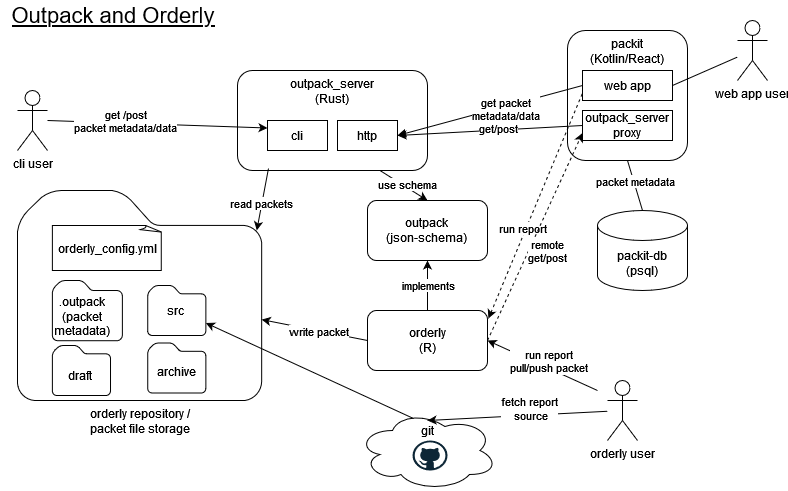

The diagram above was exported from draw.io. Its source (the exported page's mxGraphModel, read from the mxfile embedded in the PNG):
<mxGraphModel dx="1050" dy="654" grid="1" gridSize="10" guides="1" tooltips="1" connect="1" arrows="1" fold="1" page="1" pageScale="1" pageWidth="827" pageHeight="1169" math="0" shadow="0">
  <root>
    <mxCell id="0" />
    <mxCell id="1" parent="0" />
    <mxCell id="Nc5Ob6U3UA9-lTMzCozv-1" value="&lt;div&gt;packit&lt;/div&gt;&lt;div&gt;(Kotlin/React)&lt;br&gt;&lt;/div&gt;" style="rounded=1;whiteSpace=wrap;html=1;verticalAlign=top;align=center;" parent="1" vertex="1">
      <mxGeometry x="570" y="40" width="120" height="130" as="geometry" />
    </mxCell>
    <mxCell id="Nc5Ob6U3UA9-lTMzCozv-2" value="&lt;div&gt;packit-db&lt;/div&gt;&lt;div&gt;(psql)&lt;br&gt;&lt;/div&gt;" style="shape=cylinder3;whiteSpace=wrap;html=1;boundedLbl=1;backgroundOutline=1;size=15;" parent="1" vertex="1">
      <mxGeometry x="600" y="220" width="90" height="80" as="geometry" />
    </mxCell>
    <mxCell id="Nc5Ob6U3UA9-lTMzCozv-4" value="" style="endArrow=none;html=1;rounded=0;entryX=0.5;entryY=1;entryDx=0;entryDy=0;exitX=0.5;exitY=0;exitDx=0;exitDy=0;exitPerimeter=0;" parent="1" source="Nc5Ob6U3UA9-lTMzCozv-2" target="Nc5Ob6U3UA9-lTMzCozv-1" edge="1">
      <mxGeometry width="50" height="50" relative="1" as="geometry">
        <mxPoint x="390" y="400" as="sourcePoint" />
        <mxPoint x="440" y="350" as="targetPoint" />
      </mxGeometry>
    </mxCell>
    <mxCell id="Nc5Ob6U3UA9-lTMzCozv-8" value="packet metadata" style="edgeLabel;html=1;align=center;verticalAlign=middle;resizable=0;points=[];" parent="Nc5Ob6U3UA9-lTMzCozv-4" vertex="1" connectable="0">
      <mxGeometry x="0.1523" y="-1" relative="1" as="geometry">
        <mxPoint as="offset" />
      </mxGeometry>
    </mxCell>
    <mxCell id="w3lYJxwa8sGnMlQlAm_v-6" value="" style="group" vertex="1" connectable="0" parent="1">
      <mxGeometry x="240" y="80" width="190" height="100" as="geometry" />
    </mxCell>
    <mxCell id="Nc5Ob6U3UA9-lTMzCozv-5" value="&lt;div&gt;outpack_server&lt;/div&gt;&lt;div&gt;(Rust)&lt;br&gt;&lt;/div&gt;" style="rounded=1;whiteSpace=wrap;html=1;verticalAlign=top;align=center;" parent="w3lYJxwa8sGnMlQlAm_v-6" vertex="1">
      <mxGeometry width="190" height="100" as="geometry" />
    </mxCell>
    <mxCell id="w3lYJxwa8sGnMlQlAm_v-3" value="http" style="rounded=0;whiteSpace=wrap;html=1;" vertex="1" parent="w3lYJxwa8sGnMlQlAm_v-6">
      <mxGeometry x="100" y="50" width="60" height="30" as="geometry" />
    </mxCell>
    <mxCell id="w3lYJxwa8sGnMlQlAm_v-4" value="cli" style="rounded=0;whiteSpace=wrap;html=1;" vertex="1" parent="w3lYJxwa8sGnMlQlAm_v-6">
      <mxGeometry x="30" y="50" width="60" height="30" as="geometry" />
    </mxCell>
    <mxCell id="w3lYJxwa8sGnMlQlAm_v-7" value="&lt;div&gt;orderly repository /&lt;br&gt;&lt;/div&gt;&lt;div&gt;packet file storage&lt;/div&gt;" style="sketch=0;aspect=fixed;pointerEvents=1;shadow=0;dashed=0;html=1;strokeColor=default;labelPosition=center;verticalLabelPosition=bottom;verticalAlign=top;align=center;fillColor=none;shape=mxgraph.mscae.enterprise.folder" vertex="1" parent="1">
      <mxGeometry x="20" y="200" width="244.17" height="210" as="geometry" />
    </mxCell>
    <mxCell id="Nc5Ob6U3UA9-lTMzCozv-6" value="" style="endArrow=none;html=1;rounded=0;entryX=0;entryY=0.5;entryDx=0;entryDy=0;exitX=1;exitY=0.5;exitDx=0;exitDy=0;startArrow=block;startFill=1;" parent="1" source="w3lYJxwa8sGnMlQlAm_v-3" target="w3lYJxwa8sGnMlQlAm_v-17" edge="1">
      <mxGeometry width="50" height="50" relative="1" as="geometry">
        <mxPoint x="390" y="370" as="sourcePoint" />
        <mxPoint x="440" y="320" as="targetPoint" />
      </mxGeometry>
    </mxCell>
    <mxCell id="Nc5Ob6U3UA9-lTMzCozv-7" value="&lt;div&gt;get packet&lt;/div&gt;&lt;div&gt;metadata/data&lt;br&gt;&lt;/div&gt;" style="edgeLabel;html=1;align=center;verticalAlign=middle;resizable=0;points=[];" parent="Nc5Ob6U3UA9-lTMzCozv-6" vertex="1" connectable="0">
      <mxGeometry x="-0.08" y="-3" relative="1" as="geometry">
        <mxPoint x="22" y="-6" as="offset" />
      </mxGeometry>
    </mxCell>
    <mxCell id="w3lYJxwa8sGnMlQlAm_v-9" value="cli user" style="shape=umlActor;verticalLabelPosition=bottom;verticalAlign=top;html=1;outlineConnect=0;" vertex="1" parent="1">
      <mxGeometry x="20" y="100" width="30" height="60" as="geometry" />
    </mxCell>
    <mxCell id="w3lYJxwa8sGnMlQlAm_v-14" value="" style="endArrow=classic;html=1;rounded=0;entryX=0;entryY=0.25;entryDx=0;entryDy=0;" edge="1" parent="1" target="w3lYJxwa8sGnMlQlAm_v-4">
      <mxGeometry width="50" height="50" relative="1" as="geometry">
        <mxPoint x="50" y="130" as="sourcePoint" />
        <mxPoint x="440" y="320" as="targetPoint" />
      </mxGeometry>
    </mxCell>
    <mxCell id="w3lYJxwa8sGnMlQlAm_v-15" value="&lt;div&gt;get /post&lt;/div&gt;&lt;div&gt;packet metadata/data&lt;br&gt;&lt;/div&gt;" style="edgeLabel;html=1;align=center;verticalAlign=middle;resizable=0;points=[];" vertex="1" connectable="0" parent="w3lYJxwa8sGnMlQlAm_v-14">
      <mxGeometry x="-0.3005" y="2" relative="1" as="geometry">
        <mxPoint as="offset" />
      </mxGeometry>
    </mxCell>
    <mxCell id="w3lYJxwa8sGnMlQlAm_v-16" value="web app user" style="shape=umlActor;verticalLabelPosition=bottom;verticalAlign=top;html=1;outlineConnect=0;" vertex="1" parent="1">
      <mxGeometry x="740" y="30" width="30" height="60" as="geometry" />
    </mxCell>
    <mxCell id="w3lYJxwa8sGnMlQlAm_v-17" value="web app" style="rounded=0;whiteSpace=wrap;html=1;" vertex="1" parent="1">
      <mxGeometry x="585" y="80" width="90" height="30" as="geometry" />
    </mxCell>
    <mxCell id="w3lYJxwa8sGnMlQlAm_v-18" value="&lt;div&gt;outpack_server&lt;/div&gt;&lt;div&gt;proxy&lt;br&gt;&lt;/div&gt;" style="rounded=0;whiteSpace=wrap;html=1;" vertex="1" parent="1">
      <mxGeometry x="585" y="120" width="90" height="30" as="geometry" />
    </mxCell>
    <mxCell id="w3lYJxwa8sGnMlQlAm_v-19" value="" style="endArrow=classic;html=1;rounded=0;exitX=0;exitY=0.5;exitDx=0;exitDy=0;" edge="1" parent="1" source="w3lYJxwa8sGnMlQlAm_v-18">
      <mxGeometry width="50" height="50" relative="1" as="geometry">
        <mxPoint x="390" y="370" as="sourcePoint" />
        <mxPoint x="400" y="145" as="targetPoint" />
      </mxGeometry>
    </mxCell>
    <mxCell id="w3lYJxwa8sGnMlQlAm_v-20" value="get/post" style="edgeLabel;html=1;align=center;verticalAlign=middle;resizable=0;points=[];" vertex="1" connectable="0" parent="w3lYJxwa8sGnMlQlAm_v-19">
      <mxGeometry x="-0.082" y="-2" relative="1" as="geometry">
        <mxPoint as="offset" />
      </mxGeometry>
    </mxCell>
    <mxCell id="w3lYJxwa8sGnMlQlAm_v-21" value="" style="endArrow=none;html=1;rounded=0;exitX=1;exitY=0.5;exitDx=0;exitDy=0;" edge="1" parent="1" source="w3lYJxwa8sGnMlQlAm_v-17" target="w3lYJxwa8sGnMlQlAm_v-16">
      <mxGeometry width="50" height="50" relative="1" as="geometry">
        <mxPoint x="390" y="370" as="sourcePoint" />
        <mxPoint x="440" y="320" as="targetPoint" />
      </mxGeometry>
    </mxCell>
    <mxCell id="w3lYJxwa8sGnMlQlAm_v-42" style="edgeStyle=orthogonalEdgeStyle;rounded=0;orthogonalLoop=1;jettySize=auto;html=1;exitX=0.5;exitY=0;exitDx=0;exitDy=0;" edge="1" parent="1" source="w3lYJxwa8sGnMlQlAm_v-26" target="w3lYJxwa8sGnMlQlAm_v-37">
      <mxGeometry relative="1" as="geometry" />
    </mxCell>
    <mxCell id="w3lYJxwa8sGnMlQlAm_v-43" value="&lt;div&gt;implements&lt;/div&gt;" style="edgeLabel;html=1;align=center;verticalAlign=middle;resizable=0;points=[];" vertex="1" connectable="0" parent="w3lYJxwa8sGnMlQlAm_v-42">
      <mxGeometry x="0.04" relative="1" as="geometry">
        <mxPoint as="offset" />
      </mxGeometry>
    </mxCell>
    <mxCell id="w3lYJxwa8sGnMlQlAm_v-26" value="&lt;div&gt;orderly&lt;/div&gt;(R)" style="rounded=1;whiteSpace=wrap;html=1;" vertex="1" parent="1">
      <mxGeometry x="370" y="320" width="120" height="60" as="geometry" />
    </mxCell>
    <mxCell id="w3lYJxwa8sGnMlQlAm_v-27" value="" style="endArrow=none;html=1;rounded=0;entryX=0.75;entryY=1;entryDx=0;entryDy=0;exitX=0.5;exitY=0;exitDx=0;exitDy=0;endFill=0;startArrow=classic;startFill=1;" edge="1" parent="1" source="w3lYJxwa8sGnMlQlAm_v-37" target="Nc5Ob6U3UA9-lTMzCozv-5">
      <mxGeometry width="50" height="50" relative="1" as="geometry">
        <mxPoint x="390" y="220" as="sourcePoint" />
        <mxPoint x="440" y="170" as="targetPoint" />
      </mxGeometry>
    </mxCell>
    <mxCell id="w3lYJxwa8sGnMlQlAm_v-28" value="use schema" style="edgeLabel;html=1;align=center;verticalAlign=middle;resizable=0;points=[];" vertex="1" connectable="0" parent="w3lYJxwa8sGnMlQlAm_v-27">
      <mxGeometry x="-0.0555" y="-2" relative="1" as="geometry">
        <mxPoint x="1" as="offset" />
      </mxGeometry>
    </mxCell>
    <mxCell id="w3lYJxwa8sGnMlQlAm_v-29" value="" style="endArrow=classic;html=1;rounded=0;exitX=0;exitY=0.5;exitDx=0;exitDy=0;" edge="1" parent="1" source="w3lYJxwa8sGnMlQlAm_v-26" target="w3lYJxwa8sGnMlQlAm_v-7">
      <mxGeometry width="50" height="50" relative="1" as="geometry">
        <mxPoint x="390" y="220" as="sourcePoint" />
        <mxPoint x="380" y="190" as="targetPoint" />
      </mxGeometry>
    </mxCell>
    <mxCell id="w3lYJxwa8sGnMlQlAm_v-31" value="&lt;div&gt;write packet&lt;/div&gt;" style="edgeLabel;html=1;align=center;verticalAlign=middle;resizable=0;points=[];" vertex="1" connectable="0" parent="w3lYJxwa8sGnMlQlAm_v-29">
      <mxGeometry x="0.2003" y="-1" relative="1" as="geometry">
        <mxPoint x="14" y="4" as="offset" />
      </mxGeometry>
    </mxCell>
    <mxCell id="w3lYJxwa8sGnMlQlAm_v-34" value="" style="group" vertex="1" connectable="0" parent="1">
      <mxGeometry x="360" y="420" width="140" height="80" as="geometry" />
    </mxCell>
    <mxCell id="w3lYJxwa8sGnMlQlAm_v-33" value="&lt;div align=&quot;center&quot;&gt;git&lt;/div&gt;" style="ellipse;shape=cloud;whiteSpace=wrap;html=1;align=center;verticalAlign=top;horizontal=1;spacingTop=7;" vertex="1" parent="w3lYJxwa8sGnMlQlAm_v-34">
      <mxGeometry width="140" height="80" as="geometry" />
    </mxCell>
    <mxCell id="w3lYJxwa8sGnMlQlAm_v-32" value="" style="dashed=0;outlineConnect=0;html=1;align=center;labelPosition=center;verticalLabelPosition=bottom;verticalAlign=top;shape=mxgraph.weblogos.github" vertex="1" parent="w3lYJxwa8sGnMlQlAm_v-34">
      <mxGeometry x="55" y="30" width="35" height="30" as="geometry" />
    </mxCell>
    <mxCell id="w3lYJxwa8sGnMlQlAm_v-37" value="&lt;div&gt;outpack&lt;/div&gt;&lt;div&gt;(json-schema)&lt;br&gt;&lt;/div&gt;" style="rounded=1;whiteSpace=wrap;html=1;" vertex="1" parent="1">
      <mxGeometry x="370" y="210" width="120" height="60" as="geometry" />
    </mxCell>
    <mxCell id="w3lYJxwa8sGnMlQlAm_v-44" value="" style="endArrow=classic;html=1;rounded=0;" edge="1" parent="1" source="w3lYJxwa8sGnMlQlAm_v-59">
      <mxGeometry width="50" height="50" relative="1" as="geometry">
        <mxPoint x="390" y="290" as="sourcePoint" />
        <mxPoint x="430" y="430" as="targetPoint" />
      </mxGeometry>
    </mxCell>
    <mxCell id="w3lYJxwa8sGnMlQlAm_v-45" value="&lt;div&gt;fetch report&lt;/div&gt;&lt;div&gt;&amp;nbsp;source&lt;/div&gt;&lt;div&gt;&lt;br&gt;&lt;/div&gt;" style="edgeLabel;html=1;align=center;verticalAlign=middle;resizable=0;points=[];" vertex="1" connectable="0" parent="w3lYJxwa8sGnMlQlAm_v-44">
      <mxGeometry x="-0.12" relative="1" as="geometry">
        <mxPoint as="offset" />
      </mxGeometry>
    </mxCell>
    <mxCell id="w3lYJxwa8sGnMlQlAm_v-46" value="" style="endArrow=classic;html=1;rounded=0;exitX=0.163;exitY=0.98;exitDx=0;exitDy=0;exitPerimeter=0;entryX=0.98;entryY=0.19;entryDx=0;entryDy=0;entryPerimeter=0;" edge="1" parent="1" source="Nc5Ob6U3UA9-lTMzCozv-5" target="w3lYJxwa8sGnMlQlAm_v-7">
      <mxGeometry width="50" height="50" relative="1" as="geometry">
        <mxPoint x="390" y="290" as="sourcePoint" />
        <mxPoint x="440" y="240" as="targetPoint" />
      </mxGeometry>
    </mxCell>
    <mxCell id="w3lYJxwa8sGnMlQlAm_v-47" value="read packets" style="edgeLabel;html=1;align=center;verticalAlign=middle;resizable=0;points=[];" vertex="1" connectable="0" parent="w3lYJxwa8sGnMlQlAm_v-46">
      <mxGeometry x="0.1148" y="-1" relative="1" as="geometry">
        <mxPoint as="offset" />
      </mxGeometry>
    </mxCell>
    <mxCell id="w3lYJxwa8sGnMlQlAm_v-48" value="orderly_config.yml" style="whiteSpace=wrap;html=1;shape=mxgraph.basic.document" vertex="1" parent="1">
      <mxGeometry x="54.879999999999995" y="235" width="110" height="45" as="geometry" />
    </mxCell>
    <mxCell id="w3lYJxwa8sGnMlQlAm_v-55" value="" style="group" vertex="1" connectable="0" parent="1">
      <mxGeometry x="54.88" y="300" width="70" height="110" as="geometry" />
    </mxCell>
    <mxCell id="w3lYJxwa8sGnMlQlAm_v-52" value="" style="sketch=0;aspect=fixed;pointerEvents=1;shadow=0;dashed=0;html=1;strokeColor=default;labelPosition=center;verticalLabelPosition=bottom;verticalAlign=middle;align=center;fillColor=none;shape=mxgraph.mscae.enterprise.folder" vertex="1" parent="w3lYJxwa8sGnMlQlAm_v-55">
      <mxGeometry y="-10" width="70" height="60.21" as="geometry" />
    </mxCell>
    <mxCell id="w3lYJxwa8sGnMlQlAm_v-54" value="&lt;div&gt;.outpack&lt;/div&gt;&lt;div&gt;(packet metadata)&lt;br&gt;&lt;/div&gt;" style="text;html=1;strokeColor=none;fillColor=none;align=center;verticalAlign=middle;whiteSpace=wrap;rounded=0;" vertex="1" parent="w3lYJxwa8sGnMlQlAm_v-55">
      <mxGeometry x="-10" y="15.81" width="80" height="20.85" as="geometry" />
    </mxCell>
    <mxCell id="w3lYJxwa8sGnMlQlAm_v-68" value="" style="group" vertex="1" connectable="0" parent="w3lYJxwa8sGnMlQlAm_v-55">
      <mxGeometry y="55" width="65.12" height="55" as="geometry" />
    </mxCell>
    <mxCell id="w3lYJxwa8sGnMlQlAm_v-69" value="" style="sketch=0;aspect=fixed;pointerEvents=1;shadow=0;dashed=0;html=1;strokeColor=default;labelPosition=center;verticalLabelPosition=bottom;verticalAlign=middle;align=center;fillColor=none;shape=mxgraph.mscae.enterprise.folder" vertex="1" parent="w3lYJxwa8sGnMlQlAm_v-68">
      <mxGeometry width="58.13" height="50" as="geometry" />
    </mxCell>
    <mxCell id="w3lYJxwa8sGnMlQlAm_v-70" value="draft" style="text;html=1;strokeColor=none;fillColor=none;align=center;verticalAlign=middle;whiteSpace=wrap;rounded=0;" vertex="1" parent="w3lYJxwa8sGnMlQlAm_v-68">
      <mxGeometry y="15.8125" width="56.00917431192662" height="27.5" as="geometry" />
    </mxCell>
    <mxCell id="w3lYJxwa8sGnMlQlAm_v-59" value="orderly user" style="shape=umlActor;verticalLabelPosition=bottom;verticalAlign=top;html=1;outlineConnect=0;" vertex="1" parent="1">
      <mxGeometry x="610" y="390" width="30" height="60" as="geometry" />
    </mxCell>
    <mxCell id="w3lYJxwa8sGnMlQlAm_v-62" value="" style="endArrow=none;html=1;rounded=0;exitX=1;exitY=0.5;exitDx=0;exitDy=0;endFill=0;startArrow=classic;startFill=1;" edge="1" parent="1" source="w3lYJxwa8sGnMlQlAm_v-26">
      <mxGeometry width="50" height="50" relative="1" as="geometry">
        <mxPoint x="390" y="290" as="sourcePoint" />
        <mxPoint x="600" y="400" as="targetPoint" />
      </mxGeometry>
    </mxCell>
    <mxCell id="w3lYJxwa8sGnMlQlAm_v-67" value="&lt;div&gt;run report&lt;/div&gt;&lt;div&gt;pull/push packet&lt;br&gt;&lt;/div&gt;" style="edgeLabel;html=1;align=center;verticalAlign=middle;resizable=0;points=[];" vertex="1" connectable="0" parent="w3lYJxwa8sGnMlQlAm_v-62">
      <mxGeometry x="-0.2393" y="-1" relative="1" as="geometry">
        <mxPoint x="19" y="1" as="offset" />
      </mxGeometry>
    </mxCell>
    <mxCell id="w3lYJxwa8sGnMlQlAm_v-65" value="" style="endArrow=none;dashed=1;html=1;rounded=0;entryX=0;entryY=0.75;entryDx=0;entryDy=0;exitX=1.008;exitY=0.133;exitDx=0;exitDy=0;exitPerimeter=0;startArrow=classic;startFill=1;" edge="1" parent="1" source="w3lYJxwa8sGnMlQlAm_v-26" target="w3lYJxwa8sGnMlQlAm_v-17">
      <mxGeometry width="50" height="50" relative="1" as="geometry">
        <mxPoint x="390" y="290" as="sourcePoint" />
        <mxPoint x="440" y="240" as="targetPoint" />
      </mxGeometry>
    </mxCell>
    <mxCell id="w3lYJxwa8sGnMlQlAm_v-66" value="run report" style="edgeLabel;html=1;align=center;verticalAlign=middle;resizable=0;points=[];" vertex="1" connectable="0" parent="w3lYJxwa8sGnMlQlAm_v-65">
      <mxGeometry x="-0.216" y="4" relative="1" as="geometry">
        <mxPoint as="offset" />
      </mxGeometry>
    </mxCell>
    <mxCell id="w3lYJxwa8sGnMlQlAm_v-57" value="" style="sketch=0;aspect=fixed;pointerEvents=1;shadow=0;dashed=0;html=1;strokeColor=default;labelPosition=center;verticalLabelPosition=bottom;verticalAlign=middle;align=center;fillColor=none;shape=mxgraph.mscae.enterprise.folder" vertex="1" parent="1">
      <mxGeometry x="150.24" y="295" width="58.13333333333334" height="50" as="geometry" />
    </mxCell>
    <mxCell id="w3lYJxwa8sGnMlQlAm_v-58" value="src" style="text;html=1;strokeColor=none;fillColor=none;align=center;verticalAlign=middle;whiteSpace=wrap;rounded=0;" vertex="1" parent="1">
      <mxGeometry x="148.17000000000002" y="307.505" width="60.20642201834863" height="25" as="geometry" />
    </mxCell>
    <mxCell id="w3lYJxwa8sGnMlQlAm_v-72" value="" style="group" vertex="1" connectable="0" parent="1">
      <mxGeometry x="170.24" y="345" width="69.75999999999999" height="60" as="geometry" />
    </mxCell>
    <mxCell id="w3lYJxwa8sGnMlQlAm_v-79" value="" style="group" vertex="1" connectable="0" parent="w3lYJxwa8sGnMlQlAm_v-72">
      <mxGeometry x="-20" y="7.5" width="58.13" height="50" as="geometry" />
    </mxCell>
    <mxCell id="w3lYJxwa8sGnMlQlAm_v-73" value="" style="sketch=0;aspect=fixed;pointerEvents=1;shadow=0;dashed=0;html=1;strokeColor=default;labelPosition=center;verticalLabelPosition=bottom;verticalAlign=middle;align=center;fillColor=none;shape=mxgraph.mscae.enterprise.folder" vertex="1" parent="w3lYJxwa8sGnMlQlAm_v-79">
      <mxGeometry width="58.13" height="50" as="geometry" />
    </mxCell>
    <mxCell id="w3lYJxwa8sGnMlQlAm_v-74" value="archive" style="text;html=1;strokeColor=none;fillColor=none;align=center;verticalAlign=middle;whiteSpace=wrap;rounded=0;" vertex="1" parent="w3lYJxwa8sGnMlQlAm_v-79">
      <mxGeometry x="4.07" y="20" width="50" height="17.25" as="geometry" />
    </mxCell>
    <mxCell id="w3lYJxwa8sGnMlQlAm_v-82" value="Outpack and Orderly" style="text;html=1;strokeColor=none;fillColor=none;align=center;verticalAlign=middle;whiteSpace=wrap;rounded=0;fontSize=22;fontStyle=4" vertex="1" parent="1">
      <mxGeometry x="2.09" y="10" width="227.91" height="30" as="geometry" />
    </mxCell>
    <mxCell id="w3lYJxwa8sGnMlQlAm_v-83" value="" style="endArrow=classic;dashed=1;html=1;rounded=0;entryX=0;entryY=0.75;entryDx=0;entryDy=0;exitX=1;exitY=0.5;exitDx=0;exitDy=0;endFill=1;" edge="1" parent="1" source="w3lYJxwa8sGnMlQlAm_v-26" target="w3lYJxwa8sGnMlQlAm_v-18">
      <mxGeometry width="50" height="50" relative="1" as="geometry">
        <mxPoint x="390" y="290" as="sourcePoint" />
        <mxPoint x="440" y="240" as="targetPoint" />
      </mxGeometry>
    </mxCell>
    <mxCell id="w3lYJxwa8sGnMlQlAm_v-85" value="&lt;div&gt;remote&lt;br&gt;&lt;/div&gt;&lt;div&gt;get/post&lt;/div&gt;" style="edgeLabel;html=1;align=center;verticalAlign=middle;resizable=0;points=[];" vertex="1" connectable="0" parent="w3lYJxwa8sGnMlQlAm_v-83">
      <mxGeometry x="-0.0158" relative="1" as="geometry">
        <mxPoint x="13" y="12" as="offset" />
      </mxGeometry>
    </mxCell>
    <mxCell id="w3lYJxwa8sGnMlQlAm_v-86" value="" style="endArrow=classic;html=1;rounded=0;entryX=1;entryY=1;entryDx=0;entryDy=0;exitX=0.4;exitY=0.1;exitDx=0;exitDy=0;exitPerimeter=0;" edge="1" parent="1" source="w3lYJxwa8sGnMlQlAm_v-33" target="w3lYJxwa8sGnMlQlAm_v-58">
      <mxGeometry width="50" height="50" relative="1" as="geometry">
        <mxPoint x="370" y="290" as="sourcePoint" />
        <mxPoint x="420" y="240" as="targetPoint" />
      </mxGeometry>
    </mxCell>
  </root>
</mxGraphModel>